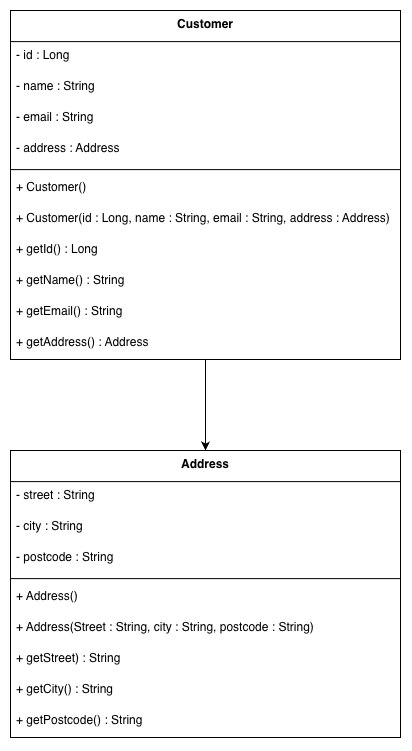

The diagram above was exported from draw.io. Its source (the exported page's mxGraphModel, read from the mxfile embedded in the PNG):
<mxGraphModel dx="571" dy="881" grid="1" gridSize="10" guides="1" tooltips="1" connect="1" arrows="1" fold="1" page="1" pageScale="1" pageWidth="827" pageHeight="1169" math="0" shadow="0">
  <root>
    <mxCell id="0" />
    <mxCell id="1" parent="0" />
    <mxCell id="UR9IWEuYKv0ftItmf0vf-35" edge="1" parent="1" source="UR9IWEuYKv0ftItmf0vf-9" style="edgeStyle=orthogonalEdgeStyle;rounded=0;orthogonalLoop=1;jettySize=auto;html=1;entryX=0.5;entryY=0;entryDx=0;entryDy=0;" target="UR9IWEuYKv0ftItmf0vf-23">
      <mxGeometry relative="1" as="geometry" />
    </mxCell>
    <mxCell id="UR9IWEuYKv0ftItmf0vf-9" parent="1" style="swimlane;fontStyle=1;align=center;verticalAlign=top;childLayout=stackLayout;horizontal=1;startSize=31.11111111111111;horizontalStack=0;resizeParent=1;resizeParentMax=0;resizeLast=0;collapsible=0;marginBottom=0;" value="Customer" vertex="1">
      <mxGeometry height="349.1111111111111" width="390" x="190" y="210" as="geometry" />
    </mxCell>
    <mxCell id="UR9IWEuYKv0ftItmf0vf-10" parent="UR9IWEuYKv0ftItmf0vf-9" style="text;strokeColor=none;fillColor=none;align=left;verticalAlign=top;spacingLeft=4;spacingRight=4;overflow=hidden;rotatable=0;points=[[0,0.5],[1,0.5]];portConstraint=eastwest;" value="- id : Long" vertex="1">
      <mxGeometry height="31" width="390" y="31.11111111111111" as="geometry" />
    </mxCell>
    <mxCell id="UR9IWEuYKv0ftItmf0vf-11" parent="UR9IWEuYKv0ftItmf0vf-9" style="text;strokeColor=none;fillColor=none;align=left;verticalAlign=top;spacingLeft=4;spacingRight=4;overflow=hidden;rotatable=0;points=[[0,0.5],[1,0.5]];portConstraint=eastwest;" value="- name : String" vertex="1">
      <mxGeometry height="31" width="390" y="62.111111111111114" as="geometry" />
    </mxCell>
    <mxCell id="UR9IWEuYKv0ftItmf0vf-12" parent="UR9IWEuYKv0ftItmf0vf-9" style="text;strokeColor=none;fillColor=none;align=left;verticalAlign=top;spacingLeft=4;spacingRight=4;overflow=hidden;rotatable=0;points=[[0,0.5],[1,0.5]];portConstraint=eastwest;" value="- email : String" vertex="1">
      <mxGeometry height="31" width="390" y="93.11111111111111" as="geometry" />
    </mxCell>
    <mxCell id="UR9IWEuYKv0ftItmf0vf-19" parent="UR9IWEuYKv0ftItmf0vf-9" style="text;strokeColor=none;fillColor=none;align=left;verticalAlign=top;spacingLeft=4;spacingRight=4;overflow=hidden;rotatable=0;points=[[0,0.5],[1,0.5]];portConstraint=eastwest;" value="- address : Address" vertex="1">
      <mxGeometry height="31" width="390" y="124.11111111111111" as="geometry" />
    </mxCell>
    <mxCell id="UR9IWEuYKv0ftItmf0vf-13" parent="UR9IWEuYKv0ftItmf0vf-9" style="line;strokeWidth=1;fillColor=none;align=left;verticalAlign=middle;spacingTop=-1;spacingLeft=3;spacingRight=3;rotatable=0;labelPosition=right;points=[];portConstraint=eastwest;strokeColor=inherit;" vertex="1">
      <mxGeometry height="8" width="390" y="155.11111111111111" as="geometry" />
    </mxCell>
    <mxCell id="UR9IWEuYKv0ftItmf0vf-14" parent="UR9IWEuYKv0ftItmf0vf-9" style="text;strokeColor=none;fillColor=none;align=left;verticalAlign=top;spacingLeft=4;spacingRight=4;overflow=hidden;rotatable=0;points=[[0,0.5],[1,0.5]];portConstraint=eastwest;" value="+ Customer()" vertex="1">
      <mxGeometry height="31" width="390" y="163.11111111111111" as="geometry" />
    </mxCell>
    <mxCell id="UR9IWEuYKv0ftItmf0vf-15" parent="UR9IWEuYKv0ftItmf0vf-9" style="text;strokeColor=none;fillColor=none;align=left;verticalAlign=top;spacingLeft=4;spacingRight=4;overflow=hidden;rotatable=0;points=[[0,0.5],[1,0.5]];portConstraint=eastwest;" value="+ Customer(id : Long, name : String, email : String, address : Address)" vertex="1">
      <mxGeometry height="31" width="390" y="194.11111111111111" as="geometry" />
    </mxCell>
    <mxCell id="UR9IWEuYKv0ftItmf0vf-16" parent="UR9IWEuYKv0ftItmf0vf-9" style="text;strokeColor=none;fillColor=none;align=left;verticalAlign=top;spacingLeft=4;spacingRight=4;overflow=hidden;rotatable=0;points=[[0,0.5],[1,0.5]];portConstraint=eastwest;" value="+ getId() : Long" vertex="1">
      <mxGeometry height="31" width="390" y="225.11111111111111" as="geometry" />
    </mxCell>
    <mxCell id="UR9IWEuYKv0ftItmf0vf-17" parent="UR9IWEuYKv0ftItmf0vf-9" style="text;strokeColor=none;fillColor=none;align=left;verticalAlign=top;spacingLeft=4;spacingRight=4;overflow=hidden;rotatable=0;points=[[0,0.5],[1,0.5]];portConstraint=eastwest;" value="+ getName() : String" vertex="1">
      <mxGeometry height="31" width="390" y="256.1111111111111" as="geometry" />
    </mxCell>
    <mxCell id="UR9IWEuYKv0ftItmf0vf-18" parent="UR9IWEuYKv0ftItmf0vf-9" style="text;strokeColor=none;fillColor=none;align=left;verticalAlign=top;spacingLeft=4;spacingRight=4;overflow=hidden;rotatable=0;points=[[0,0.5],[1,0.5]];portConstraint=eastwest;" value="+ getEmail() : String" vertex="1">
      <mxGeometry height="31" width="390" y="287.1111111111111" as="geometry" />
    </mxCell>
    <mxCell id="UR9IWEuYKv0ftItmf0vf-22" parent="UR9IWEuYKv0ftItmf0vf-9" style="text;strokeColor=none;fillColor=none;align=left;verticalAlign=top;spacingLeft=4;spacingRight=4;overflow=hidden;rotatable=0;points=[[0,0.5],[1,0.5]];portConstraint=eastwest;" value="+ getAddress() : Address" vertex="1">
      <mxGeometry height="31" width="390" y="318.1111111111111" as="geometry" />
    </mxCell>
    <mxCell id="UR9IWEuYKv0ftItmf0vf-23" parent="1" style="swimlane;fontStyle=1;align=center;verticalAlign=top;childLayout=stackLayout;horizontal=1;startSize=31.11111111111111;horizontalStack=0;resizeParent=1;resizeParentMax=0;resizeLast=0;collapsible=0;marginBottom=0;" value="Address" vertex="1">
      <mxGeometry height="287.1111111111111" width="390" x="190" y="650" as="geometry" />
    </mxCell>
    <mxCell id="UR9IWEuYKv0ftItmf0vf-24" parent="UR9IWEuYKv0ftItmf0vf-23" style="text;strokeColor=none;fillColor=none;align=left;verticalAlign=top;spacingLeft=4;spacingRight=4;overflow=hidden;rotatable=0;points=[[0,0.5],[1,0.5]];portConstraint=eastwest;" value="- street : String" vertex="1">
      <mxGeometry height="31" width="390" y="31.11111111111111" as="geometry" />
    </mxCell>
    <mxCell id="UR9IWEuYKv0ftItmf0vf-25" parent="UR9IWEuYKv0ftItmf0vf-23" style="text;strokeColor=none;fillColor=none;align=left;verticalAlign=top;spacingLeft=4;spacingRight=4;overflow=hidden;rotatable=0;points=[[0,0.5],[1,0.5]];portConstraint=eastwest;" value="- city : String" vertex="1">
      <mxGeometry height="31" width="390" y="62.111111111111114" as="geometry" />
    </mxCell>
    <mxCell id="UR9IWEuYKv0ftItmf0vf-26" parent="UR9IWEuYKv0ftItmf0vf-23" style="text;strokeColor=none;fillColor=none;align=left;verticalAlign=top;spacingLeft=4;spacingRight=4;overflow=hidden;rotatable=0;points=[[0,0.5],[1,0.5]];portConstraint=eastwest;" value="- postcode : String" vertex="1">
      <mxGeometry height="31" width="390" y="93.11111111111111" as="geometry" />
    </mxCell>
    <mxCell id="UR9IWEuYKv0ftItmf0vf-28" parent="UR9IWEuYKv0ftItmf0vf-23" style="line;strokeWidth=1;fillColor=none;align=left;verticalAlign=middle;spacingTop=-1;spacingLeft=3;spacingRight=3;rotatable=0;labelPosition=right;points=[];portConstraint=eastwest;strokeColor=inherit;" vertex="1">
      <mxGeometry height="8" width="390" y="124.11111111111111" as="geometry" />
    </mxCell>
    <mxCell id="UR9IWEuYKv0ftItmf0vf-29" parent="UR9IWEuYKv0ftItmf0vf-23" style="text;strokeColor=none;fillColor=none;align=left;verticalAlign=top;spacingLeft=4;spacingRight=4;overflow=hidden;rotatable=0;points=[[0,0.5],[1,0.5]];portConstraint=eastwest;" value="+ Address()" vertex="1">
      <mxGeometry height="31" width="390" y="132.11111111111111" as="geometry" />
    </mxCell>
    <mxCell id="UR9IWEuYKv0ftItmf0vf-30" parent="UR9IWEuYKv0ftItmf0vf-23" style="text;strokeColor=none;fillColor=none;align=left;verticalAlign=top;spacingLeft=4;spacingRight=4;overflow=hidden;rotatable=0;points=[[0,0.5],[1,0.5]];portConstraint=eastwest;" value="+ Address(Street : String, city : String, postcode : String)" vertex="1">
      <mxGeometry height="31" width="390" y="163.11111111111111" as="geometry" />
    </mxCell>
    <mxCell id="UR9IWEuYKv0ftItmf0vf-31" parent="UR9IWEuYKv0ftItmf0vf-23" style="text;strokeColor=none;fillColor=none;align=left;verticalAlign=top;spacingLeft=4;spacingRight=4;overflow=hidden;rotatable=0;points=[[0,0.5],[1,0.5]];portConstraint=eastwest;" value="+ getStreet) : String" vertex="1">
      <mxGeometry height="31" width="390" y="194.11111111111111" as="geometry" />
    </mxCell>
    <mxCell id="UR9IWEuYKv0ftItmf0vf-32" parent="UR9IWEuYKv0ftItmf0vf-23" style="text;strokeColor=none;fillColor=none;align=left;verticalAlign=top;spacingLeft=4;spacingRight=4;overflow=hidden;rotatable=0;points=[[0,0.5],[1,0.5]];portConstraint=eastwest;" value="+ getCity() : String" vertex="1">
      <mxGeometry height="31" width="390" y="225.11111111111111" as="geometry" />
    </mxCell>
    <mxCell id="UR9IWEuYKv0ftItmf0vf-33" parent="UR9IWEuYKv0ftItmf0vf-23" style="text;strokeColor=none;fillColor=none;align=left;verticalAlign=top;spacingLeft=4;spacingRight=4;overflow=hidden;rotatable=0;points=[[0,0.5],[1,0.5]];portConstraint=eastwest;" value="+ getPostcode() : String" vertex="1">
      <mxGeometry height="31" width="390" y="256.1111111111111" as="geometry" />
    </mxCell>
  </root>
</mxGraphModel>